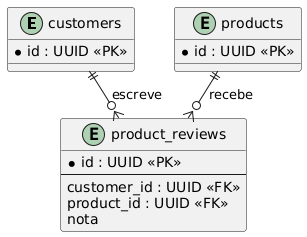

The diagram above was rendered by PlantUML. Its source (embedded in the PNG):
@startuml
skinparam nodesep 40
skinparam ranksep 30

entity customers {
  *id : UUID <<PK>>
}

entity products {
  *id : UUID <<PK>>
}

entity product_reviews {
  *id : UUID <<PK>>
  --
  customer_id : UUID <<FK>>
  product_id : UUID <<FK>>
  nota
}

customers ||--o{ product_reviews : "escreve"
products ||--o{ product_reviews : "recebe"
@enduml